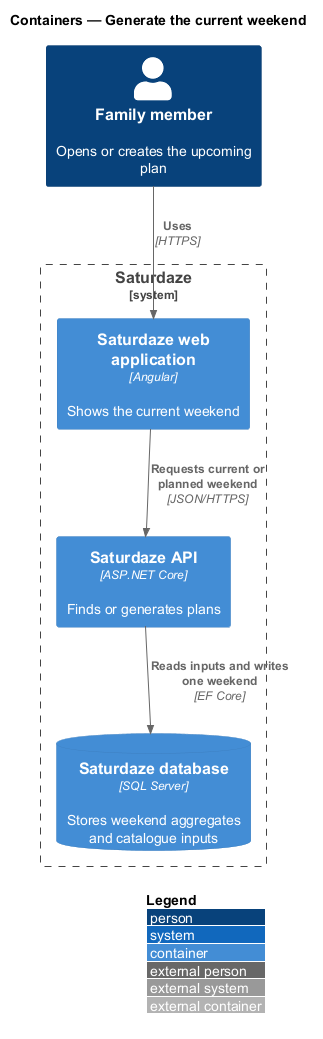

The diagram above was rendered by PlantUML. Its source (embedded in the PNG):
@startuml
!include <C4/C4_Container>
LAYOUT_WITH_LEGEND()
title Containers — Generate the current weekend

Person(actor, "Family member", "Opens or creates the upcoming plan")
System_Boundary(saturdaze, "Saturdaze") {
  Container(web, "Saturdaze web application", "Angular", "Shows the current weekend")
  Container(api, "Saturdaze API", "ASP.NET Core", "Finds or generates plans")
  ContainerDb(db, "Saturdaze database", "SQL Server", "Stores weekend aggregates and catalogue inputs")
}
Rel(actor, web, "Uses", "HTTPS")
Rel(web, api, "Requests current or planned weekend", "JSON/HTTPS")
Rel(api, db, "Reads inputs and writes one weekend", "EF Core")
@enduml